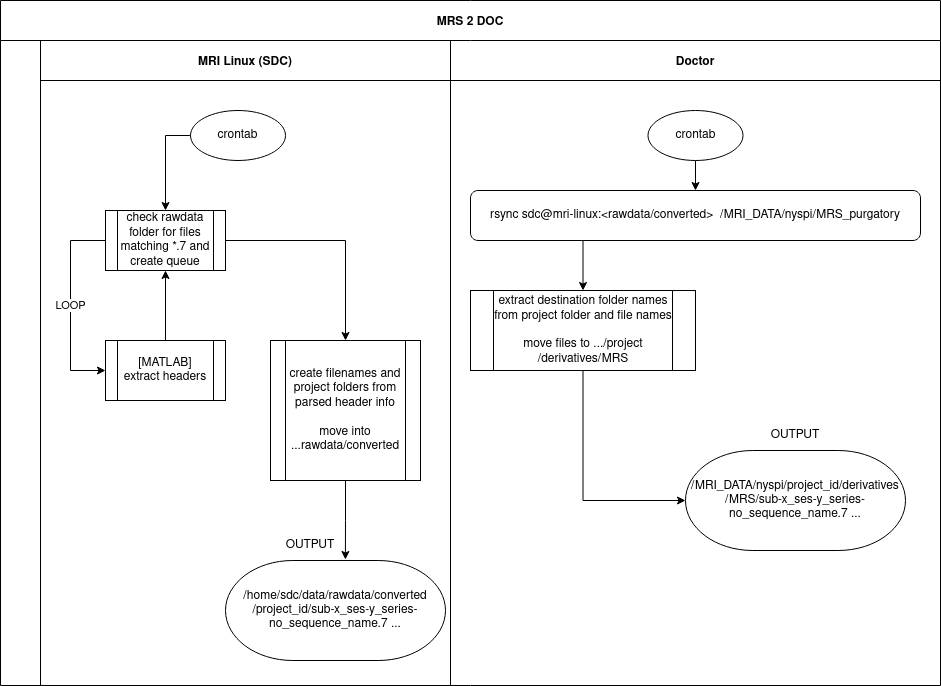

The diagram above was exported from draw.io. Its source (the exported page's mxGraphModel, read from the mxfile embedded in the PNG):
<mxGraphModel dx="1422" dy="746" grid="1" gridSize="10" guides="1" tooltips="1" connect="1" arrows="1" fold="1" page="1" pageScale="1" pageWidth="850" pageHeight="1100" math="0" shadow="0">
  <root>
    <mxCell id="0" />
    <mxCell id="1" parent="0" />
    <mxCell id="3nuBFxr9cyL0pnOWT2aG-1" value="MRS 2 DOC" style="shape=table;childLayout=tableLayout;startSize=40;collapsible=0;recursiveResize=0;expand=0;fillColor=none;fontStyle=1;spacing=0;" parent="1" vertex="1">
      <mxGeometry x="140" y="70" width="940" height="685" as="geometry" />
    </mxCell>
    <mxCell id="3nuBFxr9cyL0pnOWT2aG-3" value="&#10;" style="shape=tableRow;horizontal=0;swimlaneHead=0;swimlaneBody=0;top=0;left=0;bottom=0;right=0;fillColor=none;points=[[0,0.5],[1,0.5]];portConstraint=eastwest;startSize=40;collapsible=0;recursiveResize=0;expand=0;fontStyle=1;" parent="3nuBFxr9cyL0pnOWT2aG-1" vertex="1">
      <mxGeometry y="40" width="940" height="645" as="geometry" />
    </mxCell>
    <mxCell id="3nuBFxr9cyL0pnOWT2aG-4" value="MRI Linux (SDC)" style="swimlane;swimlaneHead=0;swimlaneBody=0;connectable=0;fillColor=none;startSize=40;collapsible=0;recursiveResize=0;expand=0;fontStyle=1;" parent="3nuBFxr9cyL0pnOWT2aG-3" vertex="1">
      <mxGeometry x="40" width="410" height="645" as="geometry">
        <mxRectangle width="410" height="645" as="alternateBounds" />
      </mxGeometry>
    </mxCell>
    <mxCell id="zHmU00hN74nigIpVHnjW-4" value="&lt;div&gt;LOOP&lt;/div&gt;" style="edgeStyle=orthogonalEdgeStyle;rounded=0;orthogonalLoop=1;jettySize=auto;html=1;exitX=0;exitY=0.5;exitDx=0;exitDy=0;entryX=0;entryY=0.5;entryDx=0;entryDy=0;" edge="1" parent="3nuBFxr9cyL0pnOWT2aG-4" source="zHmU00hN74nigIpVHnjW-2" target="zHmU00hN74nigIpVHnjW-3">
      <mxGeometry relative="1" as="geometry">
        <Array as="points">
          <mxPoint x="30" y="200" />
          <mxPoint x="30" y="330" />
        </Array>
      </mxGeometry>
    </mxCell>
    <mxCell id="zHmU00hN74nigIpVHnjW-8" style="edgeStyle=orthogonalEdgeStyle;rounded=0;orthogonalLoop=1;jettySize=auto;html=1;exitX=1;exitY=0.5;exitDx=0;exitDy=0;" edge="1" parent="3nuBFxr9cyL0pnOWT2aG-4" source="zHmU00hN74nigIpVHnjW-2" target="zHmU00hN74nigIpVHnjW-7">
      <mxGeometry relative="1" as="geometry" />
    </mxCell>
    <mxCell id="zHmU00hN74nigIpVHnjW-2" value="check rawdata folder for files matching *.7 and create queue" style="shape=process;whiteSpace=wrap;html=1;backgroundOutline=1;" vertex="1" parent="3nuBFxr9cyL0pnOWT2aG-4">
      <mxGeometry x="65" y="170" width="120" height="60" as="geometry" />
    </mxCell>
    <mxCell id="zHmU00hN74nigIpVHnjW-5" style="edgeStyle=orthogonalEdgeStyle;rounded=0;orthogonalLoop=1;jettySize=auto;html=1;exitX=0.5;exitY=0;exitDx=0;exitDy=0;entryX=0.5;entryY=1;entryDx=0;entryDy=0;" edge="1" parent="3nuBFxr9cyL0pnOWT2aG-4" source="zHmU00hN74nigIpVHnjW-3" target="zHmU00hN74nigIpVHnjW-2">
      <mxGeometry relative="1" as="geometry" />
    </mxCell>
    <mxCell id="zHmU00hN74nigIpVHnjW-3" value="&lt;div&gt;[MATLAB]&lt;br&gt;&lt;/div&gt;&lt;div&gt;extract headers&lt;/div&gt;" style="shape=process;whiteSpace=wrap;html=1;backgroundOutline=1;" vertex="1" parent="3nuBFxr9cyL0pnOWT2aG-4">
      <mxGeometry x="65" y="300" width="120" height="60" as="geometry" />
    </mxCell>
    <mxCell id="zHmU00hN74nigIpVHnjW-20" style="edgeStyle=orthogonalEdgeStyle;rounded=0;orthogonalLoop=1;jettySize=auto;html=1;exitX=0.5;exitY=1;exitDx=0;exitDy=0;entryX=0.545;entryY=-0.01;entryDx=0;entryDy=0;entryPerimeter=0;" edge="1" parent="3nuBFxr9cyL0pnOWT2aG-4" source="zHmU00hN74nigIpVHnjW-7" target="zHmU00hN74nigIpVHnjW-17">
      <mxGeometry relative="1" as="geometry" />
    </mxCell>
    <mxCell id="zHmU00hN74nigIpVHnjW-7" value="&lt;div&gt;create filenames and project folders from parsed header info&lt;/div&gt;&lt;div&gt;&lt;br&gt;&lt;/div&gt;&lt;div&gt;move into ...rawdata/converted&lt;br&gt;&lt;/div&gt;" style="shape=process;whiteSpace=wrap;html=1;backgroundOutline=1;" vertex="1" parent="3nuBFxr9cyL0pnOWT2aG-4">
      <mxGeometry x="230" y="300" width="150" height="140" as="geometry" />
    </mxCell>
    <mxCell id="zHmU00hN74nigIpVHnjW-16" style="edgeStyle=orthogonalEdgeStyle;rounded=0;orthogonalLoop=1;jettySize=auto;html=1;entryX=0.5;entryY=0;entryDx=0;entryDy=0;" edge="1" parent="3nuBFxr9cyL0pnOWT2aG-4" source="zHmU00hN74nigIpVHnjW-15" target="zHmU00hN74nigIpVHnjW-2">
      <mxGeometry relative="1" as="geometry">
        <Array as="points">
          <mxPoint x="125" y="95" />
        </Array>
      </mxGeometry>
    </mxCell>
    <mxCell id="zHmU00hN74nigIpVHnjW-15" value="crontab" style="ellipse;whiteSpace=wrap;html=1;" vertex="1" parent="3nuBFxr9cyL0pnOWT2aG-4">
      <mxGeometry x="150" y="70" width="95" height="50" as="geometry" />
    </mxCell>
    <mxCell id="zHmU00hN74nigIpVHnjW-17" value="&lt;div&gt;/home/sdc/data/rawdata/converted&lt;/div&gt;&lt;div&gt;/project_id/sub-x_ses-y_series-no_sequence_name.7 ...&lt;br&gt;&lt;/div&gt;" style="strokeWidth=1;html=1;shape=mxgraph.flowchart.terminator;whiteSpace=wrap;" vertex="1" parent="3nuBFxr9cyL0pnOWT2aG-4">
      <mxGeometry x="185" y="520" width="220" height="100" as="geometry" />
    </mxCell>
    <mxCell id="zHmU00hN74nigIpVHnjW-19" value="&lt;div&gt;OUTPUT&lt;/div&gt;" style="text;html=1;strokeColor=none;fillColor=none;align=center;verticalAlign=middle;whiteSpace=wrap;rounded=0;" vertex="1" parent="3nuBFxr9cyL0pnOWT2aG-4">
      <mxGeometry x="240" y="490" width="60" height="30" as="geometry" />
    </mxCell>
    <mxCell id="3nuBFxr9cyL0pnOWT2aG-8" value="Doctor" style="swimlane;swimlaneHead=0;swimlaneBody=0;connectable=0;fillColor=none;startSize=40;collapsible=0;recursiveResize=0;expand=0;fontStyle=1;" parent="3nuBFxr9cyL0pnOWT2aG-3" vertex="1">
      <mxGeometry x="450" width="490" height="645" as="geometry">
        <mxRectangle width="490" height="645" as="alternateBounds" />
      </mxGeometry>
    </mxCell>
    <mxCell id="zHmU00hN74nigIpVHnjW-12" style="edgeStyle=orthogonalEdgeStyle;rounded=0;orthogonalLoop=1;jettySize=auto;html=1;exitX=0.25;exitY=1;exitDx=0;exitDy=0;" edge="1" parent="3nuBFxr9cyL0pnOWT2aG-8" source="zHmU00hN74nigIpVHnjW-21" target="zHmU00hN74nigIpVHnjW-11">
      <mxGeometry relative="1" as="geometry">
        <mxPoint x="140" y="210" as="sourcePoint" />
      </mxGeometry>
    </mxCell>
    <mxCell id="zHmU00hN74nigIpVHnjW-23" style="edgeStyle=orthogonalEdgeStyle;rounded=0;orthogonalLoop=1;jettySize=auto;html=1;exitX=0.5;exitY=1;exitDx=0;exitDy=0;entryX=0;entryY=0.5;entryDx=0;entryDy=0;entryPerimeter=0;" edge="1" parent="3nuBFxr9cyL0pnOWT2aG-8" source="zHmU00hN74nigIpVHnjW-11" target="zHmU00hN74nigIpVHnjW-22">
      <mxGeometry relative="1" as="geometry" />
    </mxCell>
    <mxCell id="zHmU00hN74nigIpVHnjW-11" value="&lt;div&gt;extract destination folder names from project folder and file names&lt;br&gt;&lt;/div&gt;&lt;div&gt;&lt;br&gt;&lt;/div&gt;&lt;div&gt;move files to .../project/derivatives/MRS&lt;br&gt;&lt;/div&gt;" style="shape=process;whiteSpace=wrap;html=1;backgroundOutline=1;" vertex="1" parent="3nuBFxr9cyL0pnOWT2aG-8">
      <mxGeometry x="20" y="250" width="225" height="80" as="geometry" />
    </mxCell>
    <mxCell id="zHmU00hN74nigIpVHnjW-14" style="edgeStyle=orthogonalEdgeStyle;rounded=0;orthogonalLoop=1;jettySize=auto;html=1;exitX=0.5;exitY=1;exitDx=0;exitDy=0;" edge="1" parent="3nuBFxr9cyL0pnOWT2aG-8" source="zHmU00hN74nigIpVHnjW-13">
      <mxGeometry relative="1" as="geometry">
        <mxPoint x="245" y="150" as="targetPoint" />
      </mxGeometry>
    </mxCell>
    <mxCell id="zHmU00hN74nigIpVHnjW-13" value="crontab" style="ellipse;whiteSpace=wrap;html=1;" vertex="1" parent="3nuBFxr9cyL0pnOWT2aG-8">
      <mxGeometry x="197.5" y="70" width="95" height="50" as="geometry" />
    </mxCell>
    <mxCell id="zHmU00hN74nigIpVHnjW-21" value="rsync sdc@mri-linux:&amp;lt;rawdata/converted&amp;gt;&amp;nbsp; /MRI_DATA/nyspi/MRS_purgatory" style="rounded=1;whiteSpace=wrap;html=1;strokeWidth=1;" vertex="1" parent="3nuBFxr9cyL0pnOWT2aG-8">
      <mxGeometry x="20" y="150" width="450" height="50" as="geometry" />
    </mxCell>
    <mxCell id="zHmU00hN74nigIpVHnjW-22" value="&lt;div&gt;/MRI_DATA/nyspi/project_id/derivatives/MRS/sub-x_ses-y_series-no_sequence_name.7 ...&lt;br&gt;&lt;/div&gt;" style="strokeWidth=1;html=1;shape=mxgraph.flowchart.terminator;whiteSpace=wrap;" vertex="1" parent="3nuBFxr9cyL0pnOWT2aG-8">
      <mxGeometry x="235" y="410" width="220" height="100" as="geometry" />
    </mxCell>
    <mxCell id="zHmU00hN74nigIpVHnjW-24" value="&lt;div&gt;OUTPUT&lt;/div&gt;" style="text;html=1;strokeColor=none;fillColor=none;align=center;verticalAlign=middle;whiteSpace=wrap;rounded=0;" vertex="1" parent="3nuBFxr9cyL0pnOWT2aG-8">
      <mxGeometry x="315" y="380" width="60" height="30" as="geometry" />
    </mxCell>
  </root>
</mxGraphModel>